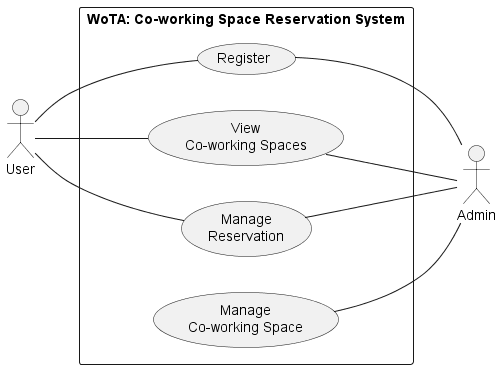

The diagram above was rendered by PlantUML. Its source (embedded in the PNG):
@startuml WoTA_UseCase
' WoTA (Project #6 Co-working Space Reservation) - UML Use Case Diagram
' Adapted from the course VacQ use case diagram: Hospital -> Co-working Space, Appointment -> Reservation.
' Use cases are user goals, not steps: login/logout (FR2) is how a registered user authenticates
' before using them, and create/view/edit/delete are grouped as "Manage Reservation" (FR3-FR9).
' Extra credit requirements (A1-A13) are not drawn, as the term project instructions allow.
left to right direction
actor "User" as user
rectangle "WoTA: Co-working Space Reservation System" as WoTASystem {
    usecase "Register" as register
    usecase "View\nCo-working Spaces" as viewSpaces
    usecase "Manage\nReservation" as manageReservation
    usecase "Manage\nCo-working Space" as manageSpace
}

user -- register
user -- viewSpaces
user -- manageReservation

actor "Admin" as admin
register -- admin
viewSpaces -- admin
manageSpace -- admin
manageReservation -- admin

@enduml